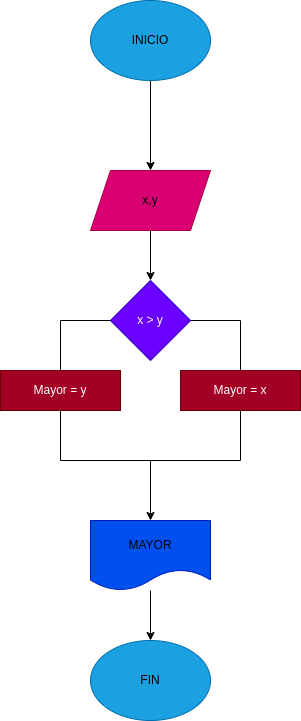

The diagram above was exported from draw.io. Its source (the exported page's mxGraphModel, read from the mxfile embedded in the PNG):
<mxGraphModel dx="662" dy="411" grid="1" gridSize="10" guides="1" tooltips="1" connect="1" arrows="1" fold="1" page="1" pageScale="1" pageWidth="827" pageHeight="1169" math="0" shadow="0">
  <root>
    <mxCell id="0" />
    <mxCell id="1" parent="0" />
    <mxCell id="4" value="" style="edgeStyle=none;html=1;" edge="1" parent="1" source="2" target="3">
      <mxGeometry relative="1" as="geometry" />
    </mxCell>
    <mxCell id="2" value="&lt;font color=&quot;#000000&quot;&gt;INICIO&lt;/font&gt;" style="ellipse;whiteSpace=wrap;html=1;fillColor=#1ba1e2;fontColor=#ffffff;strokeColor=#006EAF;" vertex="1" parent="1">
      <mxGeometry x="210" width="120" height="80" as="geometry" />
    </mxCell>
    <mxCell id="6" value="" style="edgeStyle=none;html=1;fontColor=#000000;" edge="1" parent="1" source="3" target="5">
      <mxGeometry relative="1" as="geometry" />
    </mxCell>
    <mxCell id="3" value="&lt;font color=&quot;#000000&quot;&gt;x,y&lt;br&gt;&lt;/font&gt;" style="shape=parallelogram;perimeter=parallelogramPerimeter;whiteSpace=wrap;html=1;fixedSize=1;fillColor=#d80073;fontColor=#ffffff;strokeColor=#A50040;" vertex="1" parent="1">
      <mxGeometry x="210" y="170" width="120" height="60" as="geometry" />
    </mxCell>
    <mxCell id="5" value="x &amp;gt; y" style="rhombus;whiteSpace=wrap;html=1;fontColor=#ffffff;fillColor=#6a00ff;strokeColor=#3700CC;" vertex="1" parent="1">
      <mxGeometry x="230" y="280" width="80" height="80" as="geometry" />
    </mxCell>
    <mxCell id="7" value="" style="endArrow=none;html=1;fontColor=#000000;entryX=1;entryY=0.5;entryDx=0;entryDy=0;" edge="1" parent="1" target="5">
      <mxGeometry width="50" height="50" relative="1" as="geometry">
        <mxPoint x="360" y="320" as="sourcePoint" />
        <mxPoint x="370" y="350" as="targetPoint" />
      </mxGeometry>
    </mxCell>
    <mxCell id="8" value="" style="endArrow=none;html=1;fontColor=#000000;" edge="1" parent="1">
      <mxGeometry width="50" height="50" relative="1" as="geometry">
        <mxPoint x="360" y="370" as="sourcePoint" />
        <mxPoint x="360" y="320" as="targetPoint" />
      </mxGeometry>
    </mxCell>
    <mxCell id="9" value="Mayor = x" style="rounded=0;whiteSpace=wrap;html=1;fontColor=#ffffff;fillColor=#a20025;strokeColor=#6F0000;" vertex="1" parent="1">
      <mxGeometry x="300" y="370" width="120" height="40" as="geometry" />
    </mxCell>
    <mxCell id="10" value="Mayor = y" style="rounded=0;whiteSpace=wrap;html=1;fontColor=#ffffff;fillColor=#a20025;strokeColor=#6F0000;" vertex="1" parent="1">
      <mxGeometry x="120" y="370" width="120" height="40" as="geometry" />
    </mxCell>
    <mxCell id="11" value="" style="endArrow=none;html=1;fontColor=#000000;entryX=0;entryY=0.5;entryDx=0;entryDy=0;" edge="1" parent="1" target="5">
      <mxGeometry width="50" height="50" relative="1" as="geometry">
        <mxPoint x="180" y="320" as="sourcePoint" />
        <mxPoint x="370" y="350" as="targetPoint" />
      </mxGeometry>
    </mxCell>
    <mxCell id="12" value="" style="endArrow=none;html=1;fontColor=#000000;exitX=0.5;exitY=0;exitDx=0;exitDy=0;" edge="1" parent="1" source="10">
      <mxGeometry width="50" height="50" relative="1" as="geometry">
        <mxPoint x="320" y="400" as="sourcePoint" />
        <mxPoint x="180" y="320" as="targetPoint" />
      </mxGeometry>
    </mxCell>
    <mxCell id="14" value="" style="endArrow=none;html=1;fontColor=#000000;entryX=0.5;entryY=1;entryDx=0;entryDy=0;" edge="1" parent="1" target="10">
      <mxGeometry width="50" height="50" relative="1" as="geometry">
        <mxPoint x="180" y="460" as="sourcePoint" />
        <mxPoint x="330" y="500" as="targetPoint" />
      </mxGeometry>
    </mxCell>
    <mxCell id="15" value="" style="endArrow=none;html=1;fontColor=#000000;entryX=0.5;entryY=1;entryDx=0;entryDy=0;" edge="1" parent="1">
      <mxGeometry width="50" height="50" relative="1" as="geometry">
        <mxPoint x="360" y="460" as="sourcePoint" />
        <mxPoint x="360" y="410" as="targetPoint" />
      </mxGeometry>
    </mxCell>
    <mxCell id="16" value="" style="endArrow=none;html=1;fontColor=#000000;" edge="1" parent="1">
      <mxGeometry width="50" height="50" relative="1" as="geometry">
        <mxPoint x="180" y="460" as="sourcePoint" />
        <mxPoint x="360" y="460" as="targetPoint" />
      </mxGeometry>
    </mxCell>
    <mxCell id="20" value="" style="edgeStyle=none;html=1;fontColor=#000000;" edge="1" parent="1" source="18" target="19">
      <mxGeometry relative="1" as="geometry" />
    </mxCell>
    <mxCell id="18" value="&lt;font color=&quot;#000000&quot;&gt;MAYOR&lt;/font&gt;" style="shape=document;whiteSpace=wrap;html=1;boundedLbl=1;fontColor=#ffffff;fillColor=#0050ef;strokeColor=#001DBC;" vertex="1" parent="1">
      <mxGeometry x="210" y="520" width="120" height="70" as="geometry" />
    </mxCell>
    <mxCell id="19" value="&lt;font color=&quot;#000000&quot;&gt;FIN&lt;/font&gt;" style="ellipse;whiteSpace=wrap;html=1;fillColor=#1ba1e2;fontColor=#ffffff;strokeColor=#006EAF;" vertex="1" parent="1">
      <mxGeometry x="210" y="640" width="120" height="80" as="geometry" />
    </mxCell>
    <mxCell id="21" value="" style="endArrow=classic;html=1;fontColor=#000000;entryX=0.5;entryY=0;entryDx=0;entryDy=0;" edge="1" parent="1" target="18">
      <mxGeometry width="50" height="50" relative="1" as="geometry">
        <mxPoint x="270" y="460" as="sourcePoint" />
        <mxPoint x="330" y="630" as="targetPoint" />
      </mxGeometry>
    </mxCell>
  </root>
</mxGraphModel>